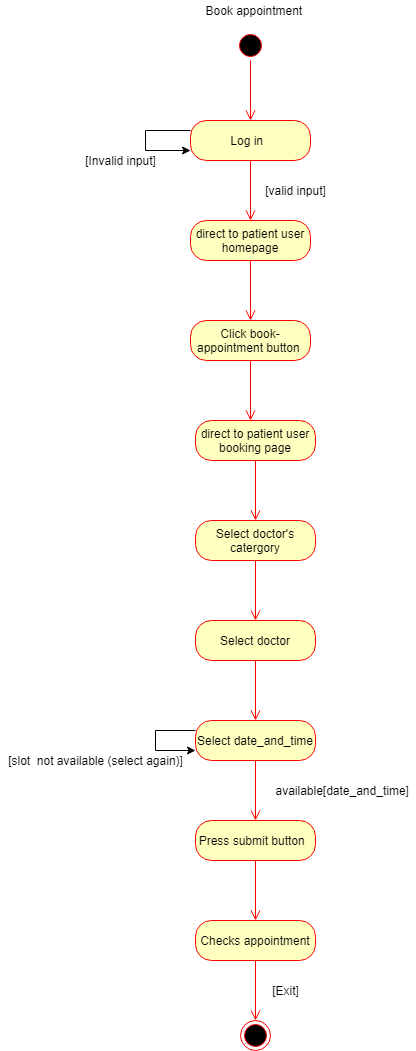

The diagram above was exported from draw.io. Its source (the exported page's mxGraphModel, read from the mxfile embedded in the PNG):
<mxGraphModel dx="1484" dy="654" grid="1" gridSize="10" guides="1" tooltips="1" connect="1" arrows="1" fold="1" page="1" pageScale="1" pageWidth="850" pageHeight="1100" math="0" shadow="0">
  <root>
    <mxCell id="0" />
    <mxCell id="1" parent="0" />
    <mxCell id="47mCwE5cVjAPyNMgGKRa-2" value="" style="ellipse;html=1;shape=startState;fillColor=#000000;strokeColor=#ff0000;" vertex="1" parent="1">
      <mxGeometry x="360" y="40" width="30" height="30" as="geometry" />
    </mxCell>
    <mxCell id="47mCwE5cVjAPyNMgGKRa-3" value="" style="edgeStyle=orthogonalEdgeStyle;html=1;verticalAlign=bottom;endArrow=open;endSize=8;strokeColor=#ff0000;rounded=0;" edge="1" source="47mCwE5cVjAPyNMgGKRa-2" parent="1">
      <mxGeometry relative="1" as="geometry">
        <mxPoint x="375" y="130" as="targetPoint" />
      </mxGeometry>
    </mxCell>
    <mxCell id="47mCwE5cVjAPyNMgGKRa-4" value="Log in&amp;nbsp;&amp;nbsp;" style="rounded=1;whiteSpace=wrap;html=1;arcSize=40;fontColor=#000000;fillColor=#ffffc0;strokeColor=#ff0000;" vertex="1" parent="1">
      <mxGeometry x="315" y="130" width="120" height="40" as="geometry" />
    </mxCell>
    <mxCell id="47mCwE5cVjAPyNMgGKRa-5" value="" style="edgeStyle=orthogonalEdgeStyle;html=1;verticalAlign=bottom;endArrow=open;endSize=8;strokeColor=#ff0000;rounded=0;" edge="1" source="47mCwE5cVjAPyNMgGKRa-4" parent="1">
      <mxGeometry relative="1" as="geometry">
        <mxPoint x="375" y="230" as="targetPoint" />
      </mxGeometry>
    </mxCell>
    <mxCell id="47mCwE5cVjAPyNMgGKRa-6" value="direct to patient user homepage" style="rounded=1;whiteSpace=wrap;html=1;arcSize=40;fontColor=#000000;fillColor=#ffffc0;strokeColor=#ff0000;" vertex="1" parent="1">
      <mxGeometry x="315" y="230" width="120" height="40" as="geometry" />
    </mxCell>
    <mxCell id="47mCwE5cVjAPyNMgGKRa-7" value="" style="edgeStyle=orthogonalEdgeStyle;html=1;verticalAlign=bottom;endArrow=open;endSize=8;strokeColor=#ff0000;rounded=0;" edge="1" source="47mCwE5cVjAPyNMgGKRa-6" parent="1">
      <mxGeometry relative="1" as="geometry">
        <mxPoint x="375" y="330" as="targetPoint" />
      </mxGeometry>
    </mxCell>
    <mxCell id="47mCwE5cVjAPyNMgGKRa-8" value="[valid input]" style="text;html=1;align=center;verticalAlign=middle;resizable=0;points=[];autosize=1;strokeColor=none;" vertex="1" parent="1">
      <mxGeometry x="380" y="190" width="80" height="20" as="geometry" />
    </mxCell>
    <mxCell id="47mCwE5cVjAPyNMgGKRa-13" value="Click book-appointment button&amp;nbsp;" style="rounded=1;whiteSpace=wrap;html=1;arcSize=40;fontColor=#000000;fillColor=#ffffc0;strokeColor=#ff0000;" vertex="1" parent="1">
      <mxGeometry x="315" y="330" width="120" height="40" as="geometry" />
    </mxCell>
    <mxCell id="47mCwE5cVjAPyNMgGKRa-14" value="" style="edgeStyle=orthogonalEdgeStyle;html=1;verticalAlign=bottom;endArrow=open;endSize=8;strokeColor=#ff0000;rounded=0;" edge="1" source="47mCwE5cVjAPyNMgGKRa-13" parent="1">
      <mxGeometry relative="1" as="geometry">
        <mxPoint x="375" y="430" as="targetPoint" />
      </mxGeometry>
    </mxCell>
    <mxCell id="47mCwE5cVjAPyNMgGKRa-17" value="direct to patient user booking page" style="rounded=1;whiteSpace=wrap;html=1;arcSize=40;fontColor=#000000;fillColor=#ffffc0;strokeColor=#ff0000;" vertex="1" parent="1">
      <mxGeometry x="320" y="430" width="120" height="40" as="geometry" />
    </mxCell>
    <mxCell id="47mCwE5cVjAPyNMgGKRa-18" value="" style="edgeStyle=orthogonalEdgeStyle;html=1;verticalAlign=bottom;endArrow=open;endSize=8;strokeColor=#ff0000;rounded=0;" edge="1" source="47mCwE5cVjAPyNMgGKRa-17" parent="1">
      <mxGeometry relative="1" as="geometry">
        <mxPoint x="380" y="530" as="targetPoint" />
      </mxGeometry>
    </mxCell>
    <mxCell id="47mCwE5cVjAPyNMgGKRa-19" value="Select doctor's catergory" style="rounded=1;whiteSpace=wrap;html=1;arcSize=40;fontColor=#000000;fillColor=#ffffc0;strokeColor=#ff0000;" vertex="1" parent="1">
      <mxGeometry x="320" y="530" width="120" height="40" as="geometry" />
    </mxCell>
    <mxCell id="47mCwE5cVjAPyNMgGKRa-20" value="" style="edgeStyle=orthogonalEdgeStyle;html=1;verticalAlign=bottom;endArrow=open;endSize=8;strokeColor=#ff0000;rounded=0;" edge="1" source="47mCwE5cVjAPyNMgGKRa-19" parent="1">
      <mxGeometry relative="1" as="geometry">
        <mxPoint x="380" y="630" as="targetPoint" />
      </mxGeometry>
    </mxCell>
    <mxCell id="47mCwE5cVjAPyNMgGKRa-21" value="Select doctor" style="rounded=1;whiteSpace=wrap;html=1;arcSize=40;fontColor=#000000;fillColor=#ffffc0;strokeColor=#ff0000;" vertex="1" parent="1">
      <mxGeometry x="320" y="630" width="120" height="40" as="geometry" />
    </mxCell>
    <mxCell id="47mCwE5cVjAPyNMgGKRa-22" value="" style="edgeStyle=orthogonalEdgeStyle;html=1;verticalAlign=bottom;endArrow=open;endSize=8;strokeColor=#ff0000;rounded=0;" edge="1" source="47mCwE5cVjAPyNMgGKRa-21" parent="1">
      <mxGeometry relative="1" as="geometry">
        <mxPoint x="380" y="730" as="targetPoint" />
      </mxGeometry>
    </mxCell>
    <mxCell id="47mCwE5cVjAPyNMgGKRa-23" value="Select date_and_time" style="rounded=1;whiteSpace=wrap;html=1;arcSize=40;fontColor=#000000;fillColor=#ffffc0;strokeColor=#ff0000;" vertex="1" parent="1">
      <mxGeometry x="320" y="730" width="120" height="40" as="geometry" />
    </mxCell>
    <mxCell id="47mCwE5cVjAPyNMgGKRa-24" value="" style="edgeStyle=orthogonalEdgeStyle;html=1;verticalAlign=bottom;endArrow=open;endSize=8;strokeColor=#ff0000;rounded=0;" edge="1" source="47mCwE5cVjAPyNMgGKRa-23" parent="1">
      <mxGeometry relative="1" as="geometry">
        <mxPoint x="380" y="830" as="targetPoint" />
      </mxGeometry>
    </mxCell>
    <mxCell id="47mCwE5cVjAPyNMgGKRa-25" value="Press submit button&amp;nbsp;&amp;nbsp;" style="rounded=1;whiteSpace=wrap;html=1;arcSize=40;fontColor=#000000;fillColor=#ffffc0;strokeColor=#ff0000;" vertex="1" parent="1">
      <mxGeometry x="320" y="830" width="120" height="40" as="geometry" />
    </mxCell>
    <mxCell id="47mCwE5cVjAPyNMgGKRa-26" value="" style="edgeStyle=orthogonalEdgeStyle;html=1;verticalAlign=bottom;endArrow=open;endSize=8;strokeColor=#ff0000;rounded=0;" edge="1" source="47mCwE5cVjAPyNMgGKRa-25" parent="1">
      <mxGeometry relative="1" as="geometry">
        <mxPoint x="380" y="930" as="targetPoint" />
      </mxGeometry>
    </mxCell>
    <mxCell id="47mCwE5cVjAPyNMgGKRa-27" value="&amp;nbsp;available[date_and_time]" style="text;html=1;align=center;verticalAlign=middle;resizable=0;points=[];autosize=1;strokeColor=none;" vertex="1" parent="1">
      <mxGeometry x="390" y="790" width="150" height="20" as="geometry" />
    </mxCell>
    <mxCell id="47mCwE5cVjAPyNMgGKRa-28" value="Checks appointment" style="rounded=1;whiteSpace=wrap;html=1;arcSize=40;fontColor=#000000;fillColor=#ffffc0;strokeColor=#ff0000;" vertex="1" parent="1">
      <mxGeometry x="320" y="930" width="120" height="40" as="geometry" />
    </mxCell>
    <mxCell id="47mCwE5cVjAPyNMgGKRa-29" value="" style="edgeStyle=orthogonalEdgeStyle;html=1;verticalAlign=bottom;endArrow=open;endSize=8;strokeColor=#ff0000;rounded=0;" edge="1" source="47mCwE5cVjAPyNMgGKRa-28" parent="1">
      <mxGeometry relative="1" as="geometry">
        <mxPoint x="380" y="1030" as="targetPoint" />
      </mxGeometry>
    </mxCell>
    <mxCell id="47mCwE5cVjAPyNMgGKRa-30" value="" style="ellipse;html=1;shape=endState;fillColor=#000000;strokeColor=#ff0000;" vertex="1" parent="1">
      <mxGeometry x="365" y="1030" width="30" height="30" as="geometry" />
    </mxCell>
    <mxCell id="47mCwE5cVjAPyNMgGKRa-33" value="" style="endArrow=classic;html=1;rounded=0;edgeStyle=orthogonalEdgeStyle;entryX=0;entryY=0.75;entryDx=0;entryDy=0;exitX=0;exitY=0.25;exitDx=0;exitDy=0;" edge="1" parent="1" source="47mCwE5cVjAPyNMgGKRa-4" target="47mCwE5cVjAPyNMgGKRa-4">
      <mxGeometry width="50" height="50" relative="1" as="geometry">
        <mxPoint x="310" y="140" as="sourcePoint" />
        <mxPoint x="310" y="160" as="targetPoint" />
        <Array as="points">
          <mxPoint x="270" y="140" />
          <mxPoint x="270" y="160" />
        </Array>
      </mxGeometry>
    </mxCell>
    <mxCell id="47mCwE5cVjAPyNMgGKRa-34" value="" style="endArrow=classic;html=1;rounded=0;edgeStyle=orthogonalEdgeStyle;entryX=0;entryY=0.75;entryDx=0;entryDy=0;exitX=0;exitY=0.25;exitDx=0;exitDy=0;" edge="1" parent="1">
      <mxGeometry width="50" height="50" relative="1" as="geometry">
        <mxPoint x="320" y="740" as="sourcePoint" />
        <mxPoint x="320" y="760" as="targetPoint" />
        <Array as="points">
          <mxPoint x="280" y="740" />
          <mxPoint x="280" y="760" />
        </Array>
      </mxGeometry>
    </mxCell>
    <mxCell id="47mCwE5cVjAPyNMgGKRa-35" value="[slot&amp;nbsp; not available (select again)]" style="text;html=1;align=center;verticalAlign=middle;resizable=0;points=[];autosize=1;strokeColor=none;" vertex="1" parent="1">
      <mxGeometry x="125" y="760" width="190" height="20" as="geometry" />
    </mxCell>
    <mxCell id="47mCwE5cVjAPyNMgGKRa-36" value="[Invalid input]" style="text;html=1;align=center;verticalAlign=middle;resizable=0;points=[];autosize=1;strokeColor=none;" vertex="1" parent="1">
      <mxGeometry x="200" y="160" width="90" height="20" as="geometry" />
    </mxCell>
    <mxCell id="47mCwE5cVjAPyNMgGKRa-37" value="[Exit]" style="text;html=1;align=center;verticalAlign=middle;resizable=0;points=[];autosize=1;strokeColor=none;" vertex="1" parent="1">
      <mxGeometry x="390" y="990" width="40" height="20" as="geometry" />
    </mxCell>
    <mxCell id="47mCwE5cVjAPyNMgGKRa-38" value="Book appointment&amp;nbsp;" style="text;html=1;align=center;verticalAlign=middle;resizable=0;points=[];autosize=1;strokeColor=none;" vertex="1" parent="1">
      <mxGeometry x="320" y="10" width="120" height="20" as="geometry" />
    </mxCell>
  </root>
</mxGraphModel>